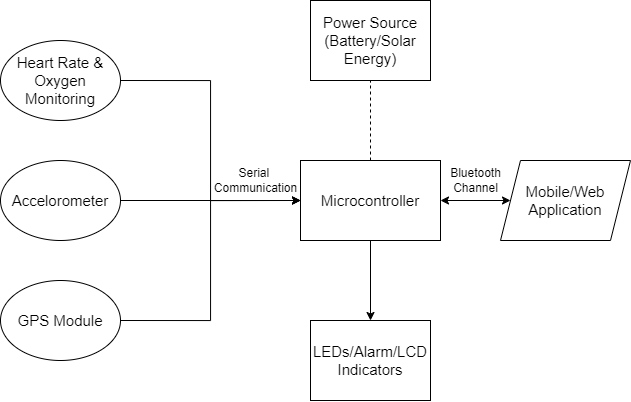

The diagram above was exported from draw.io. Its source (the exported page's mxGraphModel, read from the mxfile embedded in the PNG):
<mxGraphModel dx="1035" dy="525" grid="0" gridSize="10" guides="1" tooltips="1" connect="1" arrows="1" fold="1" page="1" pageScale="1" pageWidth="850" pageHeight="1100" background="#ffffff" math="0" shadow="0">
  <root>
    <mxCell id="0" />
    <mxCell id="1" parent="0" />
    <mxCell id="d8152thZWQ4N2gOU_JTU-28" style="edgeStyle=orthogonalEdgeStyle;rounded=0;orthogonalLoop=1;jettySize=auto;html=1;exitX=0.5;exitY=1;exitDx=0;exitDy=0;entryX=0.5;entryY=0;entryDx=0;entryDy=0;" edge="1" parent="1" source="d8152thZWQ4N2gOU_JTU-1" target="d8152thZWQ4N2gOU_JTU-27">
      <mxGeometry relative="1" as="geometry" />
    </mxCell>
    <mxCell id="d8152thZWQ4N2gOU_JTU-1" value="Microcontroller" style="rounded=0;whiteSpace=wrap;html=1;fontSize=15;" vertex="1" parent="1">
      <mxGeometry x="390" y="200" width="140" height="80" as="geometry" />
    </mxCell>
    <mxCell id="d8152thZWQ4N2gOU_JTU-16" style="edgeStyle=orthogonalEdgeStyle;rounded=0;orthogonalLoop=1;jettySize=auto;html=1;exitX=1;exitY=0.5;exitDx=0;exitDy=0;entryX=0;entryY=0.5;entryDx=0;entryDy=0;" edge="1" parent="1" source="d8152thZWQ4N2gOU_JTU-2" target="d8152thZWQ4N2gOU_JTU-1">
      <mxGeometry relative="1" as="geometry" />
    </mxCell>
    <mxCell id="d8152thZWQ4N2gOU_JTU-2" value="Heart Rate &amp;amp; Oxygen Monitoring" style="ellipse;whiteSpace=wrap;html=1;fontSize=15;rounded=0;" vertex="1" parent="1">
      <mxGeometry x="90" y="80" width="120" height="80" as="geometry" />
    </mxCell>
    <mxCell id="d8152thZWQ4N2gOU_JTU-17" style="edgeStyle=orthogonalEdgeStyle;rounded=0;orthogonalLoop=1;jettySize=auto;html=1;exitX=1;exitY=0.5;exitDx=0;exitDy=0;entryX=0;entryY=0.5;entryDx=0;entryDy=0;" edge="1" parent="1" source="d8152thZWQ4N2gOU_JTU-3" target="d8152thZWQ4N2gOU_JTU-1">
      <mxGeometry relative="1" as="geometry" />
    </mxCell>
    <mxCell id="d8152thZWQ4N2gOU_JTU-3" value="Accelorometer" style="ellipse;whiteSpace=wrap;html=1;fontSize=15;rounded=0;" vertex="1" parent="1">
      <mxGeometry x="90" y="200" width="120" height="80" as="geometry" />
    </mxCell>
    <mxCell id="d8152thZWQ4N2gOU_JTU-18" style="edgeStyle=orthogonalEdgeStyle;rounded=0;orthogonalLoop=1;jettySize=auto;html=1;exitX=1;exitY=0.5;exitDx=0;exitDy=0;entryX=0;entryY=0.5;entryDx=0;entryDy=0;" edge="1" parent="1" source="d8152thZWQ4N2gOU_JTU-4" target="d8152thZWQ4N2gOU_JTU-1">
      <mxGeometry relative="1" as="geometry" />
    </mxCell>
    <mxCell id="d8152thZWQ4N2gOU_JTU-4" value="GPS Module" style="ellipse;whiteSpace=wrap;html=1;fontSize=15;rounded=0;" vertex="1" parent="1">
      <mxGeometry x="90" y="320" width="120" height="80" as="geometry" />
    </mxCell>
    <mxCell id="d8152thZWQ4N2gOU_JTU-19" value="Power Source&lt;br&gt;(Battery/Solar Energy)" style="rounded=0;whiteSpace=wrap;html=1;fontSize=15;" vertex="1" parent="1">
      <mxGeometry x="400" y="40" width="120" height="80" as="geometry" />
    </mxCell>
    <mxCell id="d8152thZWQ4N2gOU_JTU-21" value="" style="endArrow=none;dashed=1;html=1;rounded=0;entryX=0.5;entryY=1;entryDx=0;entryDy=0;exitX=0.5;exitY=0;exitDx=0;exitDy=0;" edge="1" parent="1" source="d8152thZWQ4N2gOU_JTU-1" target="d8152thZWQ4N2gOU_JTU-19">
      <mxGeometry width="50" height="50" relative="1" as="geometry">
        <mxPoint x="400" y="260" as="sourcePoint" />
        <mxPoint x="450" y="210" as="targetPoint" />
      </mxGeometry>
    </mxCell>
    <mxCell id="d8152thZWQ4N2gOU_JTU-22" value="Mobile/Web &lt;br style=&quot;font-size: 15px;&quot;&gt;Application" style="shape=parallelogram;perimeter=parallelogramPerimeter;whiteSpace=wrap;html=1;fixedSize=1;fontSize=15;rounded=0;" vertex="1" parent="1">
      <mxGeometry x="590" y="200" width="130" height="80" as="geometry" />
    </mxCell>
    <mxCell id="d8152thZWQ4N2gOU_JTU-23" value="" style="endArrow=classic;startArrow=classic;html=1;rounded=0;entryX=0;entryY=0.5;entryDx=0;entryDy=0;exitX=1;exitY=0.5;exitDx=0;exitDy=0;" edge="1" parent="1" source="d8152thZWQ4N2gOU_JTU-1" target="d8152thZWQ4N2gOU_JTU-22">
      <mxGeometry width="50" height="50" relative="1" as="geometry">
        <mxPoint x="400" y="260" as="sourcePoint" />
        <mxPoint x="450" y="210" as="targetPoint" />
      </mxGeometry>
    </mxCell>
    <mxCell id="d8152thZWQ4N2gOU_JTU-24" value="Bluetooth &lt;br&gt;Channel" style="text;html=1;align=center;verticalAlign=middle;resizable=0;points=[];autosize=1;strokeColor=none;fillColor=none;rounded=0;" vertex="1" parent="1">
      <mxGeometry x="530" y="200" width="70" height="40" as="geometry" />
    </mxCell>
    <mxCell id="d8152thZWQ4N2gOU_JTU-25" value="Serial&amp;nbsp;&lt;br&gt;Communication" style="text;html=1;align=center;verticalAlign=middle;resizable=0;points=[];autosize=1;strokeColor=none;fillColor=none;rounded=0;" vertex="1" parent="1">
      <mxGeometry x="290" y="200" width="110" height="40" as="geometry" />
    </mxCell>
    <mxCell id="d8152thZWQ4N2gOU_JTU-27" value="LEDs/Alarm/LCD&lt;br style=&quot;font-size: 15px;&quot;&gt;Indicators" style="rounded=0;whiteSpace=wrap;html=1;fontSize=15;" vertex="1" parent="1">
      <mxGeometry x="400" y="360" width="120" height="80" as="geometry" />
    </mxCell>
  </root>
</mxGraphModel>